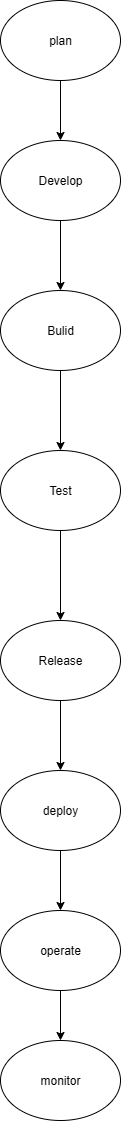

The diagram above was exported from draw.io. Its source (the exported page's mxGraphModel, read from the mxfile embedded in the PNG):
<mxGraphModel dx="940" dy="527" grid="1" gridSize="10" guides="1" tooltips="1" connect="1" arrows="1" fold="1" page="1" pageScale="1" pageWidth="827" pageHeight="1169" math="0" shadow="0">
  <root>
    <mxCell id="0" />
    <mxCell id="1" parent="0" />
    <mxCell id="KgUnpneOL4ntdKObNiMh-12" value="" style="edgeStyle=none;rounded=0;orthogonalLoop=1;jettySize=auto;html=1;" edge="1" parent="1" source="KgUnpneOL4ntdKObNiMh-1" target="KgUnpneOL4ntdKObNiMh-4">
      <mxGeometry relative="1" as="geometry" />
    </mxCell>
    <mxCell id="KgUnpneOL4ntdKObNiMh-1" value="plan" style="ellipse;whiteSpace=wrap;html=1;" vertex="1" parent="1">
      <mxGeometry x="340" y="20" width="120" height="80" as="geometry" />
    </mxCell>
    <mxCell id="KgUnpneOL4ntdKObNiMh-14" value="" style="edgeStyle=none;rounded=0;orthogonalLoop=1;jettySize=auto;html=1;" edge="1" parent="1" source="KgUnpneOL4ntdKObNiMh-2" target="KgUnpneOL4ntdKObNiMh-3">
      <mxGeometry relative="1" as="geometry" />
    </mxCell>
    <mxCell id="KgUnpneOL4ntdKObNiMh-2" value="Bulid" style="ellipse;whiteSpace=wrap;html=1;" vertex="1" parent="1">
      <mxGeometry x="340" y="310" width="120" height="80" as="geometry" />
    </mxCell>
    <mxCell id="KgUnpneOL4ntdKObNiMh-15" value="" style="edgeStyle=none;rounded=0;orthogonalLoop=1;jettySize=auto;html=1;" edge="1" parent="1" source="KgUnpneOL4ntdKObNiMh-3" target="KgUnpneOL4ntdKObNiMh-7">
      <mxGeometry relative="1" as="geometry" />
    </mxCell>
    <mxCell id="KgUnpneOL4ntdKObNiMh-3" value="Test" style="ellipse;whiteSpace=wrap;html=1;" vertex="1" parent="1">
      <mxGeometry x="340" y="470" width="120" height="80" as="geometry" />
    </mxCell>
    <mxCell id="KgUnpneOL4ntdKObNiMh-13" value="" style="edgeStyle=none;rounded=0;orthogonalLoop=1;jettySize=auto;html=1;" edge="1" parent="1" source="KgUnpneOL4ntdKObNiMh-4" target="KgUnpneOL4ntdKObNiMh-2">
      <mxGeometry relative="1" as="geometry" />
    </mxCell>
    <mxCell id="KgUnpneOL4ntdKObNiMh-4" value="Develop" style="ellipse;whiteSpace=wrap;html=1;" vertex="1" parent="1">
      <mxGeometry x="340" y="160" width="120" height="80" as="geometry" />
    </mxCell>
    <mxCell id="KgUnpneOL4ntdKObNiMh-16" value="" style="edgeStyle=none;rounded=0;orthogonalLoop=1;jettySize=auto;html=1;" edge="1" parent="1" source="KgUnpneOL4ntdKObNiMh-5" target="KgUnpneOL4ntdKObNiMh-6">
      <mxGeometry relative="1" as="geometry" />
    </mxCell>
    <mxCell id="KgUnpneOL4ntdKObNiMh-5" value="deploy" style="ellipse;whiteSpace=wrap;html=1;" vertex="1" parent="1">
      <mxGeometry x="340" y="790" width="120" height="80" as="geometry" />
    </mxCell>
    <mxCell id="KgUnpneOL4ntdKObNiMh-17" value="" style="edgeStyle=none;rounded=0;orthogonalLoop=1;jettySize=auto;html=1;" edge="1" parent="1" source="KgUnpneOL4ntdKObNiMh-6" target="KgUnpneOL4ntdKObNiMh-9">
      <mxGeometry relative="1" as="geometry" />
    </mxCell>
    <mxCell id="KgUnpneOL4ntdKObNiMh-6" value="operate" style="ellipse;whiteSpace=wrap;html=1;" vertex="1" parent="1">
      <mxGeometry x="340" y="930" width="120" height="80" as="geometry" />
    </mxCell>
    <mxCell id="KgUnpneOL4ntdKObNiMh-11" value="" style="edgeStyle=orthogonalEdgeStyle;rounded=0;orthogonalLoop=1;jettySize=auto;html=1;" edge="1" parent="1" source="KgUnpneOL4ntdKObNiMh-7" target="KgUnpneOL4ntdKObNiMh-5">
      <mxGeometry relative="1" as="geometry" />
    </mxCell>
    <mxCell id="KgUnpneOL4ntdKObNiMh-7" value="Release" style="ellipse;whiteSpace=wrap;html=1;" vertex="1" parent="1">
      <mxGeometry x="340" y="640" width="120" height="80" as="geometry" />
    </mxCell>
    <mxCell id="KgUnpneOL4ntdKObNiMh-9" value="monitor" style="ellipse;whiteSpace=wrap;html=1;" vertex="1" parent="1">
      <mxGeometry x="340" y="1060" width="120" height="80" as="geometry" />
    </mxCell>
  </root>
</mxGraphModel>